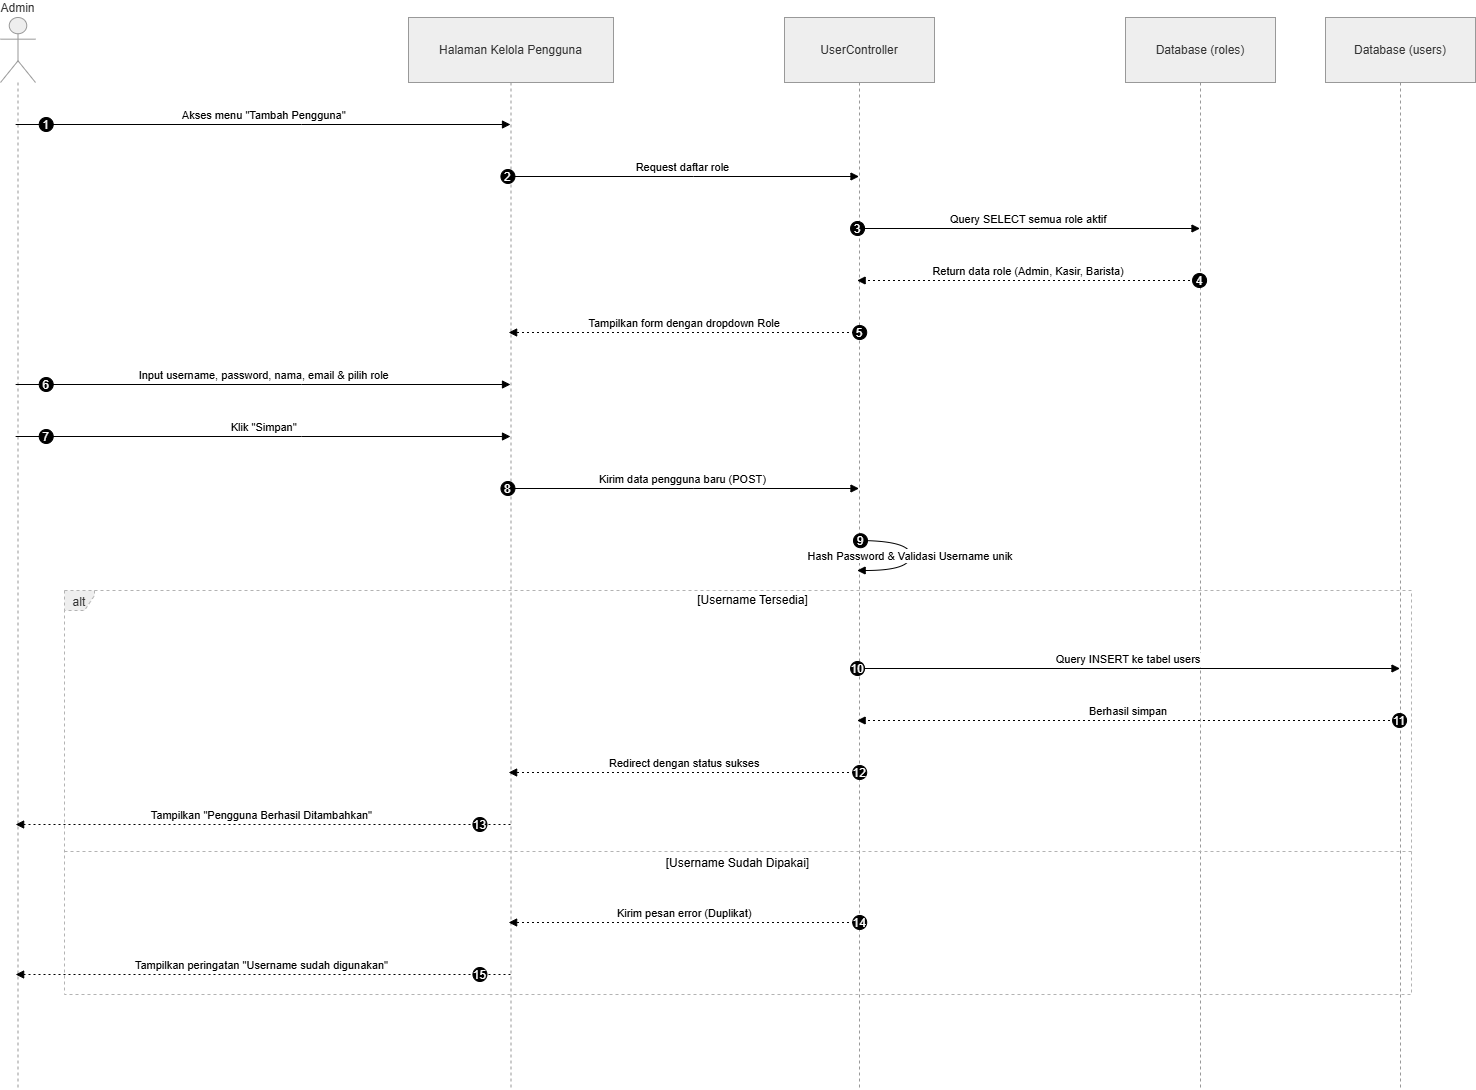

The diagram above was exported from draw.io. Its source (the exported page's mxGraphModel, read from the mxfile embedded in the PNG):
<mxGraphModel dx="2083" dy="1049" grid="1" gridSize="10" guides="1" tooltips="1" connect="1" arrows="1" fold="1" page="1" pageScale="1" pageWidth="850" pageHeight="1100" math="0" shadow="0">
  <root>
    <mxCell id="0" />
    <mxCell id="1" parent="0" />
    <mxCell id="O0VDzdZUj3mC_Bs_0TGH-1" parent="1" style="shape=umlLifeline;perimeter=lifelinePerimeter;whiteSpace=wrap;container=1;dropTarget=0;collapsible=0;recursiveResize=0;outlineConnect=0;portConstraint=eastwest;newEdgeStyle={&quot;edgeStyle&quot;:&quot;elbowEdgeStyle&quot;,&quot;elbow&quot;:&quot;vertical&quot;,&quot;curved&quot;:0,&quot;rounded&quot;:0};participant=umlActor;verticalAlign=bottom;labelPosition=center;verticalLabelPosition=top;align=center;size=65;fillColor=light-dark(#eeeeee,#1f2020);strokeColor=light-dark(#999999,#cccccc);fontColor=light-dark(#333333,#cccccc);" value="Admin" vertex="1">
      <mxGeometry height="1072" width="35" x="20" y="20" as="geometry" />
    </mxCell>
    <mxCell id="O0VDzdZUj3mC_Bs_0TGH-2" parent="1" style="shape=umlLifeline;perimeter=lifelinePerimeter;whiteSpace=wrap;container=1;dropTarget=0;collapsible=0;recursiveResize=0;outlineConnect=0;portConstraint=eastwest;newEdgeStyle={&quot;edgeStyle&quot;:&quot;elbowEdgeStyle&quot;,&quot;elbow&quot;:&quot;vertical&quot;,&quot;curved&quot;:0,&quot;rounded&quot;:0};size=65;fillColor=light-dark(#eeeeee,#1f2020);strokeColor=light-dark(#999999,#cccccc);fontColor=light-dark(#333333,#cccccc);" value="Halaman Kelola Pengguna" vertex="1">
      <mxGeometry height="1072" width="205" x="428" y="20" as="geometry" />
    </mxCell>
    <mxCell id="O0VDzdZUj3mC_Bs_0TGH-3" parent="1" style="shape=umlLifeline;perimeter=lifelinePerimeter;whiteSpace=wrap;container=1;dropTarget=0;collapsible=0;recursiveResize=0;outlineConnect=0;portConstraint=eastwest;newEdgeStyle={&quot;edgeStyle&quot;:&quot;elbowEdgeStyle&quot;,&quot;elbow&quot;:&quot;vertical&quot;,&quot;curved&quot;:0,&quot;rounded&quot;:0};size=65;fillColor=light-dark(#eeeeee,#1f2020);strokeColor=light-dark(#999999,#cccccc);fontColor=light-dark(#333333,#cccccc);" value="UserController" vertex="1">
      <mxGeometry height="1072" width="150" x="804" y="20" as="geometry" />
    </mxCell>
    <mxCell id="O0VDzdZUj3mC_Bs_0TGH-4" parent="1" style="shape=umlLifeline;perimeter=lifelinePerimeter;whiteSpace=wrap;container=1;dropTarget=0;collapsible=0;recursiveResize=0;outlineConnect=0;portConstraint=eastwest;newEdgeStyle={&quot;edgeStyle&quot;:&quot;elbowEdgeStyle&quot;,&quot;elbow&quot;:&quot;vertical&quot;,&quot;curved&quot;:0,&quot;rounded&quot;:0};size=65;fillColor=light-dark(#eeeeee,#1f2020);strokeColor=light-dark(#999999,#cccccc);fontColor=light-dark(#333333,#cccccc);" value="Database (roles)" vertex="1">
      <mxGeometry height="1072" width="150" x="1145" y="20" as="geometry" />
    </mxCell>
    <mxCell id="O0VDzdZUj3mC_Bs_0TGH-5" parent="1" style="shape=umlLifeline;perimeter=lifelinePerimeter;whiteSpace=wrap;container=1;dropTarget=0;collapsible=0;recursiveResize=0;outlineConnect=0;portConstraint=eastwest;newEdgeStyle={&quot;edgeStyle&quot;:&quot;elbowEdgeStyle&quot;,&quot;elbow&quot;:&quot;vertical&quot;,&quot;curved&quot;:0,&quot;rounded&quot;:0};size=65;fillColor=light-dark(#eeeeee,#1f2020);strokeColor=light-dark(#999999,#cccccc);fontColor=light-dark(#333333,#cccccc);" value="Database (users)" vertex="1">
      <mxGeometry height="1072" width="150" x="1345" y="20" as="geometry" />
    </mxCell>
    <mxCell id="O0VDzdZUj3mC_Bs_0TGH-6" parent="1" style="shape=umlFrame;dashed=1;pointerEvents=0;dropTarget=0;strokeColor=#B3B3B3;height=20;width=30;fillColor=light-dark(#eeeeee,#1f2020);fontColor=light-dark(#333333,#cccccc);" value="alt" vertex="1">
      <mxGeometry height="404" width="1347" x="84" y="593" as="geometry" />
    </mxCell>
    <mxCell id="O0VDzdZUj3mC_Bs_0TGH-7" parent="O0VDzdZUj3mC_Bs_0TGH-6" style="text;strokeColor=none;fillColor=none;align=center;verticalAlign=middle;whiteSpace=wrap;" value="[Username Tersedia]" vertex="1">
      <mxGeometry height="20" width="1317" x="30" as="geometry" />
    </mxCell>
    <mxCell id="O0VDzdZUj3mC_Bs_0TGH-8" parent="O0VDzdZUj3mC_Bs_0TGH-6" style="shape=line;dashed=1;whiteSpace=wrap;verticalAlign=top;labelPosition=center;verticalLabelPosition=middle;align=center;strokeColor=#B3B3B3;" value="[Username Sudah Dipakai]" vertex="1">
      <mxGeometry height="4" width="1347" y="259" as="geometry" />
    </mxCell>
    <mxCell id="O0VDzdZUj3mC_Bs_0TGH-9" edge="1" parent="1" source="O0VDzdZUj3mC_Bs_0TGH-1" style="verticalAlign=bottom;edgeStyle=elbowEdgeStyle;elbow=vertical;curved=0;rounded=0;endArrow=block;" target="O0VDzdZUj3mC_Bs_0TGH-2" value="Akses menu &quot;Tambah Pengguna&quot;">
      <mxGeometry relative="1" as="geometry">
        <Array as="points">
          <mxPoint x="321" y="127" />
        </Array>
      </mxGeometry>
    </mxCell>
    <mxCell id="O0VDzdZUj3mC_Bs_0TGH-10" parent="O0VDzdZUj3mC_Bs_0TGH-9" style="ellipse;aspect=fixed;fillColor=#000000;align=center;fontColor=#FFFFFF;" value="1" vertex="1">
      <mxGeometry height="14" relative="1" width="14" as="geometry">
        <mxPoint x="-225" y="-7" as="offset" />
      </mxGeometry>
    </mxCell>
    <mxCell id="O0VDzdZUj3mC_Bs_0TGH-11" edge="1" parent="1" source="O0VDzdZUj3mC_Bs_0TGH-2" style="verticalAlign=bottom;edgeStyle=elbowEdgeStyle;elbow=vertical;curved=0;rounded=0;endArrow=block;" target="O0VDzdZUj3mC_Bs_0TGH-3" value="Request daftar role">
      <mxGeometry relative="1" as="geometry">
        <Array as="points">
          <mxPoint x="713" y="179" />
        </Array>
      </mxGeometry>
    </mxCell>
    <mxCell id="O0VDzdZUj3mC_Bs_0TGH-12" parent="O0VDzdZUj3mC_Bs_0TGH-11" style="ellipse;aspect=fixed;fillColor=#000000;align=center;fontColor=#FFFFFF;" value="2" vertex="1">
      <mxGeometry height="14" relative="1" width="14" as="geometry">
        <mxPoint x="-182" y="-7" as="offset" />
      </mxGeometry>
    </mxCell>
    <mxCell id="O0VDzdZUj3mC_Bs_0TGH-13" edge="1" parent="1" source="O0VDzdZUj3mC_Bs_0TGH-3" style="verticalAlign=bottom;edgeStyle=elbowEdgeStyle;elbow=vertical;curved=0;rounded=0;endArrow=block;" target="O0VDzdZUj3mC_Bs_0TGH-4" value="Query SELECT semua role aktif">
      <mxGeometry relative="1" as="geometry">
        <Array as="points">
          <mxPoint x="1058" y="231" />
        </Array>
      </mxGeometry>
    </mxCell>
    <mxCell id="O0VDzdZUj3mC_Bs_0TGH-14" parent="O0VDzdZUj3mC_Bs_0TGH-13" style="ellipse;aspect=fixed;fillColor=#000000;align=center;fontColor=#FFFFFF;" value="3" vertex="1">
      <mxGeometry height="14" relative="1" width="14" as="geometry">
        <mxPoint x="-178" y="-7" as="offset" />
      </mxGeometry>
    </mxCell>
    <mxCell id="O0VDzdZUj3mC_Bs_0TGH-15" edge="1" parent="1" source="O0VDzdZUj3mC_Bs_0TGH-4" style="verticalAlign=bottom;edgeStyle=elbowEdgeStyle;elbow=vertical;curved=0;rounded=0;dashed=1;dashPattern=2 3;endArrow=block;" target="O0VDzdZUj3mC_Bs_0TGH-3" value="Return data role (Admin, Kasir, Barista)">
      <mxGeometry relative="1" as="geometry">
        <Array as="points">
          <mxPoint x="1061" y="283" />
        </Array>
      </mxGeometry>
    </mxCell>
    <mxCell id="O0VDzdZUj3mC_Bs_0TGH-16" parent="O0VDzdZUj3mC_Bs_0TGH-15" style="ellipse;aspect=fixed;fillColor=#000000;align=center;fontColor=#FFFFFF;" value="4" vertex="1">
      <mxGeometry height="14" relative="1" width="14" as="geometry">
        <mxPoint x="164" y="-7" as="offset" />
      </mxGeometry>
    </mxCell>
    <mxCell id="O0VDzdZUj3mC_Bs_0TGH-17" edge="1" parent="1" source="O0VDzdZUj3mC_Bs_0TGH-3" style="verticalAlign=bottom;edgeStyle=elbowEdgeStyle;elbow=vertical;curved=0;rounded=0;dashed=1;dashPattern=2 3;endArrow=block;" target="O0VDzdZUj3mC_Bs_0TGH-2" value="Tampilkan form dengan dropdown Role">
      <mxGeometry relative="1" as="geometry">
        <Array as="points">
          <mxPoint x="716" y="335" />
        </Array>
      </mxGeometry>
    </mxCell>
    <mxCell id="O0VDzdZUj3mC_Bs_0TGH-18" parent="O0VDzdZUj3mC_Bs_0TGH-17" style="ellipse;aspect=fixed;fillColor=#000000;align=center;fontColor=#FFFFFF;" value="5" vertex="1">
      <mxGeometry height="14" relative="1" width="14" as="geometry">
        <mxPoint x="168" y="-7" as="offset" />
      </mxGeometry>
    </mxCell>
    <mxCell id="O0VDzdZUj3mC_Bs_0TGH-19" edge="1" parent="1" source="O0VDzdZUj3mC_Bs_0TGH-1" style="verticalAlign=bottom;edgeStyle=elbowEdgeStyle;elbow=vertical;curved=0;rounded=0;endArrow=block;" target="O0VDzdZUj3mC_Bs_0TGH-2" value="Input username, password, nama, email &amp; pilih role">
      <mxGeometry relative="1" as="geometry">
        <Array as="points">
          <mxPoint x="321" y="387" />
        </Array>
      </mxGeometry>
    </mxCell>
    <mxCell id="O0VDzdZUj3mC_Bs_0TGH-20" parent="O0VDzdZUj3mC_Bs_0TGH-19" style="ellipse;aspect=fixed;fillColor=#000000;align=center;fontColor=#FFFFFF;" value="6" vertex="1">
      <mxGeometry height="14" relative="1" width="14" as="geometry">
        <mxPoint x="-225" y="-7" as="offset" />
      </mxGeometry>
    </mxCell>
    <mxCell id="O0VDzdZUj3mC_Bs_0TGH-21" edge="1" parent="1" source="O0VDzdZUj3mC_Bs_0TGH-1" style="verticalAlign=bottom;edgeStyle=elbowEdgeStyle;elbow=vertical;curved=0;rounded=0;endArrow=block;" target="O0VDzdZUj3mC_Bs_0TGH-2" value="Klik &quot;Simpan&quot;">
      <mxGeometry relative="1" as="geometry">
        <Array as="points">
          <mxPoint x="321" y="439" />
        </Array>
      </mxGeometry>
    </mxCell>
    <mxCell id="O0VDzdZUj3mC_Bs_0TGH-22" parent="O0VDzdZUj3mC_Bs_0TGH-21" style="ellipse;aspect=fixed;fillColor=#000000;align=center;fontColor=#FFFFFF;" value="7" vertex="1">
      <mxGeometry height="14" relative="1" width="14" as="geometry">
        <mxPoint x="-225" y="-7" as="offset" />
      </mxGeometry>
    </mxCell>
    <mxCell id="O0VDzdZUj3mC_Bs_0TGH-23" edge="1" parent="1" source="O0VDzdZUj3mC_Bs_0TGH-2" style="verticalAlign=bottom;edgeStyle=elbowEdgeStyle;elbow=vertical;curved=0;rounded=0;endArrow=block;" target="O0VDzdZUj3mC_Bs_0TGH-3" value="Kirim data pengguna baru (POST)">
      <mxGeometry relative="1" as="geometry">
        <Array as="points">
          <mxPoint x="713" y="491" />
        </Array>
      </mxGeometry>
    </mxCell>
    <mxCell id="O0VDzdZUj3mC_Bs_0TGH-24" parent="O0VDzdZUj3mC_Bs_0TGH-23" style="ellipse;aspect=fixed;fillColor=#000000;align=center;fontColor=#FFFFFF;" value="8" vertex="1">
      <mxGeometry height="14" relative="1" width="14" as="geometry">
        <mxPoint x="-182" y="-7" as="offset" />
      </mxGeometry>
    </mxCell>
    <mxCell id="O0VDzdZUj3mC_Bs_0TGH-25" edge="1" parent="1" source="O0VDzdZUj3mC_Bs_0TGH-3" style="curved=1;endArrow=block;rounded=0;" target="O0VDzdZUj3mC_Bs_0TGH-3" value="Hash Password &amp; Validasi Username unik">
      <mxGeometry relative="1" as="geometry">
        <Array as="points">
          <mxPoint x="930" y="543" />
          <mxPoint x="930" y="573" />
        </Array>
      </mxGeometry>
    </mxCell>
    <mxCell id="O0VDzdZUj3mC_Bs_0TGH-26" parent="O0VDzdZUj3mC_Bs_0TGH-25" style="ellipse;aspect=fixed;fillColor=#000000;align=center;fontColor=#FFFFFF;" value="9" vertex="1">
      <mxGeometry height="14" relative="1" width="14" as="geometry">
        <mxPoint x="-57" y="-22" as="offset" />
      </mxGeometry>
    </mxCell>
    <mxCell id="O0VDzdZUj3mC_Bs_0TGH-27" edge="1" parent="1" source="O0VDzdZUj3mC_Bs_0TGH-3" style="verticalAlign=bottom;edgeStyle=elbowEdgeStyle;elbow=vertical;curved=0;rounded=0;endArrow=block;" target="O0VDzdZUj3mC_Bs_0TGH-5" value="Query INSERT ke tabel users">
      <mxGeometry relative="1" as="geometry">
        <Array as="points">
          <mxPoint x="1158" y="671" />
        </Array>
      </mxGeometry>
    </mxCell>
    <mxCell id="O0VDzdZUj3mC_Bs_0TGH-28" parent="O0VDzdZUj3mC_Bs_0TGH-27" style="ellipse;aspect=fixed;fillColor=#000000;align=center;fontColor=#FFFFFF;" value="10" vertex="1">
      <mxGeometry height="14" relative="1" width="14" as="geometry">
        <mxPoint x="-278" y="-7" as="offset" />
      </mxGeometry>
    </mxCell>
    <mxCell id="O0VDzdZUj3mC_Bs_0TGH-29" edge="1" parent="1" source="O0VDzdZUj3mC_Bs_0TGH-5" style="verticalAlign=bottom;edgeStyle=elbowEdgeStyle;elbow=vertical;curved=0;rounded=0;dashed=1;dashPattern=2 3;endArrow=block;" target="O0VDzdZUj3mC_Bs_0TGH-3" value="Berhasil simpan">
      <mxGeometry relative="1" as="geometry">
        <Array as="points">
          <mxPoint x="1161" y="723" />
        </Array>
      </mxGeometry>
    </mxCell>
    <mxCell id="O0VDzdZUj3mC_Bs_0TGH-30" parent="O0VDzdZUj3mC_Bs_0TGH-29" style="ellipse;aspect=fixed;fillColor=#000000;align=center;fontColor=#FFFFFF;" value="11" vertex="1">
      <mxGeometry height="14" relative="1" width="14" as="geometry">
        <mxPoint x="264" y="-7" as="offset" />
      </mxGeometry>
    </mxCell>
    <mxCell id="O0VDzdZUj3mC_Bs_0TGH-31" edge="1" parent="1" source="O0VDzdZUj3mC_Bs_0TGH-3" style="verticalAlign=bottom;edgeStyle=elbowEdgeStyle;elbow=vertical;curved=0;rounded=0;dashed=1;dashPattern=2 3;endArrow=block;" target="O0VDzdZUj3mC_Bs_0TGH-2" value="Redirect dengan status sukses">
      <mxGeometry relative="1" as="geometry">
        <Array as="points">
          <mxPoint x="716" y="775" />
        </Array>
      </mxGeometry>
    </mxCell>
    <mxCell id="O0VDzdZUj3mC_Bs_0TGH-32" parent="O0VDzdZUj3mC_Bs_0TGH-31" style="ellipse;aspect=fixed;fillColor=#000000;align=center;fontColor=#FFFFFF;" value="12" vertex="1">
      <mxGeometry height="14" relative="1" width="14" as="geometry">
        <mxPoint x="168" y="-7" as="offset" />
      </mxGeometry>
    </mxCell>
    <mxCell id="O0VDzdZUj3mC_Bs_0TGH-33" edge="1" parent="1" source="O0VDzdZUj3mC_Bs_0TGH-2" style="verticalAlign=bottom;edgeStyle=elbowEdgeStyle;elbow=vertical;curved=0;rounded=0;dashed=1;dashPattern=2 3;endArrow=block;" target="O0VDzdZUj3mC_Bs_0TGH-1" value="Tampilkan &quot;Pengguna Berhasil Ditambahkan&quot;">
      <mxGeometry relative="1" as="geometry">
        <Array as="points">
          <mxPoint x="324" y="827" />
        </Array>
      </mxGeometry>
    </mxCell>
    <mxCell id="O0VDzdZUj3mC_Bs_0TGH-34" parent="O0VDzdZUj3mC_Bs_0TGH-33" style="ellipse;aspect=fixed;fillColor=#000000;align=center;fontColor=#FFFFFF;" value="13" vertex="1">
      <mxGeometry height="14" relative="1" width="14" as="geometry">
        <mxPoint x="211" y="-7" as="offset" />
      </mxGeometry>
    </mxCell>
    <mxCell id="O0VDzdZUj3mC_Bs_0TGH-35" edge="1" parent="1" source="O0VDzdZUj3mC_Bs_0TGH-3" style="verticalAlign=bottom;edgeStyle=elbowEdgeStyle;elbow=vertical;curved=0;rounded=0;dashed=1;dashPattern=2 3;endArrow=block;" target="O0VDzdZUj3mC_Bs_0TGH-2" value="Kirim pesan error (Duplikat)">
      <mxGeometry relative="1" as="geometry">
        <Array as="points">
          <mxPoint x="716" y="925" />
        </Array>
      </mxGeometry>
    </mxCell>
    <mxCell id="O0VDzdZUj3mC_Bs_0TGH-36" parent="O0VDzdZUj3mC_Bs_0TGH-35" style="ellipse;aspect=fixed;fillColor=#000000;align=center;fontColor=#FFFFFF;" value="14" vertex="1">
      <mxGeometry height="14" relative="1" width="14" as="geometry">
        <mxPoint x="168" y="-7" as="offset" />
      </mxGeometry>
    </mxCell>
    <mxCell id="O0VDzdZUj3mC_Bs_0TGH-37" edge="1" parent="1" source="O0VDzdZUj3mC_Bs_0TGH-2" style="verticalAlign=bottom;edgeStyle=elbowEdgeStyle;elbow=vertical;curved=0;rounded=0;dashed=1;dashPattern=2 3;endArrow=block;" target="O0VDzdZUj3mC_Bs_0TGH-1" value="Tampilkan peringatan &quot;Username sudah digunakan&quot;">
      <mxGeometry relative="1" as="geometry">
        <Array as="points">
          <mxPoint x="324" y="977" />
        </Array>
      </mxGeometry>
    </mxCell>
    <mxCell id="O0VDzdZUj3mC_Bs_0TGH-38" parent="O0VDzdZUj3mC_Bs_0TGH-37" style="ellipse;aspect=fixed;fillColor=#000000;align=center;fontColor=#FFFFFF;" value="15" vertex="1">
      <mxGeometry height="14" relative="1" width="14" as="geometry">
        <mxPoint x="211" y="-7" as="offset" />
      </mxGeometry>
    </mxCell>
  </root>
</mxGraphModel>